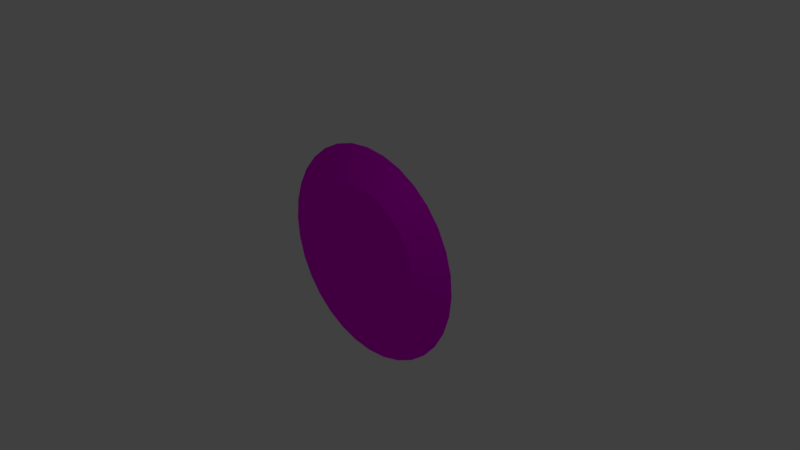 # Source: UFO.blend  (saved by Blender 2.79.7; exported with 4.5.12 LTS)
import bpy
from mathutils import Matrix  # noqa: F401  (used for matrix-valued properties, if any)

bpy.ops.wm.read_factory_settings(use_empty=True)
scene = bpy.context.scene
scene.name = 'Scene'

# ---- collections
col_collection_1 = bpy.data.collections.new('Collection 1'); scene.collection.children.link(col_collection_1)

# ---- images (referenced by path relative to the original .blend; pixels are not part of the script)
import os
ASSET_DIR = os.environ.get("B2B_ASSET_DIR", "")  # directory of the original .blend (textures are referenced by path, not embedded)
HERE = os.path.dirname(os.path.abspath(__file__))  # packed textures are extracted next to this script under _unpacked/

def load_image(name, relpath, width, height, colorspace="sRGB"):
    """Load a texture the original file referenced (path relative to the .blend, or extracted next to this script)."""
    p = next((c for c in (os.path.join(HERE, relpath), os.path.join(ASSET_DIR, relpath)) if relpath and os.path.exists(c)), "")
    if p:
        img = bpy.data.images.load(p, check_existing=True)
        img.name = name
    else:  # same state as the original file: an image datablock whose file is absent (Cycles renders it pink)
        img = bpy.data.images.new(name, width, height)
        img.source = "FILE"
        img.filepath = "//" + (relpath or name)
    img.colorspace_settings.name = colorspace
    return img
img_ufo_txt_png = load_image('UFO_txt.png', 'UFO_txt.png', 1024, 1024, 'sRGB')

# ---- materials (node trees are filled in below, after node groups)
mat_ufo_mat = bpy.data.materials.new('UFO_mat')
mat_ufo_mat.alpha_threshold = 0.0
mat_ufo_mat.roughness = 0.5
mat_ufo_mat.line_color = (0.0, 0.0, 0.0, 1.0)

# ---- material node trees
mat_ufo_mat.use_nodes = True; mat_ufo_mat.node_tree.nodes.clear()
_N = mat_ufo_mat.node_tree.nodes; _L = mat_ufo_mat.node_tree.links
n0 = _N.new('ShaderNodeOutputMaterial'); n0.name = 'Material Output'; n0.location = (300, 300)
n1 = _N.new('ShaderNodeBsdfDiffuse'); n1.name = 'Diffuse BSDF'; n1.location = (10, 300)
n2 = _N.new('ShaderNodeTexImage'); n2.name = 'Image Texture'; n2.location = (-334, 294)
n2.width = 140
n2.image = img_ufo_txt_png
_L.new(n1.outputs[0], n0.inputs[0])
_L.new(n2.outputs[0], n1.inputs[0])
n0.is_active_output = True

# ---- world
world_world = bpy.data.worlds.new('World'); scene.world = world_world
world_world.color = (0.05088, 0.05088, 0.05088)
world_world.use_sun_shadow = False
world_world.sun_shadow_jitter_overblur = 0.0

# ---- cameras
cam_camera = bpy.data.cameras.new('Camera')
cam_camera.clip_end = 100.0
cam_camera.lens = 35.0
cam_camera.sensor_width = 32.0
cam_camera.sensor_height = 18.0
cam_camera.ortho_scale = 7.314
cam_camera.dof.focus_distance = 0.0

# ---- lights
light_lamp = bpy.data.lights.new('Lamp', 'POINT')
light_lamp.transmission_factor = 0.0
light_lamp.cutoff_distance = 30.0
light_lamp.energy = 100.0
light_lamp.shadow_buffer_clip_start = 1.001
light_lamp.shadow_soft_size = 0.1
light_lamp.shadow_maximum_resolution = 0.006
light_lamp.use_absolute_resolution = True

# ---- meshes
me_cube = bpy.data.meshes.new('Cube')
me_cube.from_pydata([(0.9232, 0.1657, -0.3863), (0.9253, -0.1943, -0.3835), (0.8304, 0.1638, -0.5589), (0.8325, -0.1962, -0.5561), (0.7056, 0.1619, -0.7101), (0.7077, -0.1981, -0.7073), (0.9827, -0.1926, -0.1961), (0.9806, 0.1674, -0.1988), (1.002, -0.1909, -0.001035), (1.0, 0.169, -0.003796), (0.9837, -0.1896, 0.1941), (0.9816, 0.1704, 0.1913), (0.9273, -0.1884, 0.3818), (0.9252, 0.1715, 0.3791), (0.8353, -0.1876, 0.555), (0.8332, 0.1723, 0.5522), (0.7114, -0.1872, 0.7068), (0.7093, 0.1728, 0.7041), (0.5601, -0.1871, 0.8316), (0.5581, 0.1729, 0.8288), (0.3875, -0.1874, 0.9244), (0.3854, 0.1726, 0.9217), (0.2001, -0.1881, 0.9818), (0.198, 0.1719, 0.9791), (0.005021, -0.189, 1.002), (0.002932, 0.1709, 0.9988), (-0.1901, -0.1903, 0.9829), (-0.1922, 0.1697, 0.9801), (-0.3779, -0.1918, 0.9264), (-0.3799, 0.1681, 0.9237), (-0.551, -0.1935, 0.8345), (-0.5531, 0.1664, 0.8317), (-0.7028, -0.1954, 0.7105), (-0.7049, 0.1646, 0.7078), (-0.8276, -0.1973, 0.5593), (-0.8297, 0.1627, 0.5566), (-0.9204, -0.1991, 0.3867), (-0.9225, 0.1609, 0.3839), (-0.9778, -0.2009, 0.1992), (-0.9799, 0.1591, 0.1965), (-0.9975, -0.2025, 0.004217), (-0.9996, 0.1575, 0.001455), (-0.9788, -0.2039, -0.1909), (-0.9809, 0.1561, -0.1937), (-0.9224, -0.205, -0.3787), (-0.9245, 0.155, -0.3814), (-0.8304, -0.2058, -0.5518), (-0.8325, 0.1542, -0.5545), (-0.7065, -0.2062, -0.7036), (-0.7086, 0.1537, -0.7064), (-0.5553, -0.2063, -0.8284), (-0.5574, 0.1537, -0.8312), (-0.3826, -0.206, -0.9213), (-0.3847, 0.1539, -0.924), (-0.1952, -0.2054, -0.9786), (-0.1973, 0.1546, -0.9814), (-0.0001404, -0.2044, -0.9984), (-0.002229, 0.1556, -1.001), (0.195, -0.2031, -0.9797), (0.1929, 0.1568, -0.9824), (0.3827, -0.2016, -0.9233), (0.3806, 0.1584, -0.926), (0.5559, -0.1999, -0.8313), (0.5538, 0.1601, -0.8341), (1.222, -0.01594, -0.8202), (1.039, -0.01871, -1.043), (1.359, -0.0132, -0.5663), (1.443, -0.0106, -0.2905), (1.472, -0.008228, -0.003652), (1.445, -0.006186, 0.2834), (1.362, -0.004549, 0.5595), (1.227, -0.003381, 0.8142), (1.044, -0.002726, 1.038), (0.8218, -0.002609, 1.221), (0.5678, -0.003035, 1.358), (0.2921, -0.003987, 1.442), (0.005193, -0.005429, 1.471), (-0.2818, -0.007306, 1.444), (-0.558, -0.009545, 1.361), (-0.8127, -0.01206, 1.225), (-1.036, -0.01475, 1.043), (-1.22, -0.01753, 0.8206), (-1.356, -0.02027, 0.5667), (-1.441, -0.02287, 0.291), (-1.47, -0.02524, 0.004072), (-1.442, -0.02728, -0.283), (-1.359, -0.02892, -0.5591), (-1.224, -0.03009, -0.8138), (-1.041, -0.03074, -1.037), (-0.819, -0.03086, -1.221), (-0.565, -0.03043, -1.357), (-0.2893, -0.02948, -1.442), (-0.0024, -0.02804, -1.471), (0.2846, -0.02616, -1.443), (0.5608, -0.02392, -1.36), (0.8155, -0.02141, -1.225), (0.7763, 0.1653, -0.325), (0.6983, 0.1637, -0.4701), (0.5934, 0.1621, -0.5973), (0.8246, 0.1668, -0.1674), (0.8412, 0.1681, -0.003378), (0.8254, 0.1693, 0.1607), (0.778, 0.1702, 0.3186), (0.7007, 0.1709, 0.4641), (0.5964, 0.1713, 0.5918), (0.4693, 0.1713, 0.6967), (0.3241, 0.1711, 0.7748), (0.1665, 0.1705, 0.8231), (0.002522, 0.1697, 0.8396), (-0.1616, 0.1686, 0.8239), (-0.3194, 0.1674, 0.7765), (-0.465, 0.1659, 0.6992), (-0.5927, 0.1644, 0.5949), (-0.6976, 0.1628, 0.4678), (-0.7756, 0.1612, 0.3226), (-0.8239, 0.1597, 0.165), (-0.8405, 0.1584, 0.001037), (-0.8247, 0.1572, -0.163), (-0.7773, 0.1563, -0.3209), (-0.7, 0.1556, -0.4665), (-0.5957, 0.1553, -0.5941), (-0.4686, 0.1552, -0.699), (-0.3234, 0.1554, -0.7771), (-0.1658, 0.156, -0.8254), (-0.001819, 0.1568, -0.842), (0.1623, 0.1579, -0.8263), (0.3201, 0.1591, -0.7788), (0.4657, 0.1606, -0.7015), (0.2233, 0.5788, -0.09839), (0.2006, 0.5784, -0.1405), (0.1702, 0.5779, -0.1775), (0.2373, 0.5792, -0.05262), (0.2421, 0.5796, -0.004994), (0.2375, 0.58, 0.04265), (0.2238, 0.5802, 0.08849), (0.2013, 0.5804, 0.1308), (0.171, 0.5805, 0.1678), (0.1341, 0.5806, 0.1983), (0.09197, 0.5805, 0.221), (0.0462, 0.5803, 0.235), (-0.001426, 0.5801, 0.2398), (-0.04907, 0.5798, 0.2353), (-0.09492, 0.5794, 0.2215), (-0.1372, 0.579, 0.199), (-0.1743, 0.5786, 0.1688), (-0.2047, 0.5781, 0.1318), (-0.2274, 0.5776, 0.08968), (-0.2414, 0.5772, 0.04391), (-0.2462, 0.5768, -0.003712), (-0.2417, 0.5765, -0.05136), (-0.2279, 0.5762, -0.0972), (-0.2054, 0.576, -0.1395), (-0.1752, 0.5759, -0.1766), (-0.1382, 0.5759, -0.207), (-0.09608, 0.5759, -0.2297), (-0.05031, 0.5761, -0.2437), (-0.002687, 0.5763, -0.2485), (0.04496, 0.5767, -0.244), (0.0908, 0.577, -0.2302), (0.1331, 0.5774, -0.2077), (0.04976, 0.6515, -0.02672), (0.04451, 0.6514, -0.03649), (0.03745, 0.6513, -0.04505), (0.05301, 0.6516, -0.0161), (0.05413, 0.6517, -0.005063), (0.05307, 0.6518, 0.005984), (0.04988, 0.6519, 0.01661), (0.04467, 0.6519, 0.02641), (0.03765, 0.6519, 0.03501), (0.02909, 0.6519, 0.04207), (0.01932, 0.6519, 0.04733), (0.008706, 0.6519, 0.05058), (-0.002335, 0.6518, 0.0517), (-0.01338, 0.6517, 0.05064), (-0.02401, 0.6517, 0.04744), (-0.03381, 0.6516, 0.04224), (-0.04241, 0.6515, 0.03522), (-0.04947, 0.6514, 0.02666), (-0.05473, 0.6512, 0.01689), (-0.05798, 0.6511, 0.006276), (-0.05909, 0.6511, -0.004766), (-0.05803, 0.651, -0.01581), (-0.05484, 0.6509, -0.02644), (-0.04963, 0.6509, -0.03624), (-0.04261, 0.6508, -0.04484), (-0.03405, 0.6508, -0.0519), (-0.02428, 0.6509, -0.05716), (-0.01367, 0.6509, -0.06041), (-0.002627, 0.6509, -0.06152), (0.00842, 0.651, -0.06047), (0.01905, 0.6511, -0.05727), (0.02885, 0.6512, -0.05207)], [], [(64, 2, 0, 66), (65, 4, 2, 64), (66, 0, 7, 67), (67, 7, 9, 68), (68, 9, 11, 69), (69, 11, 13, 70), (70, 13, 15, 71), (71, 15, 17, 72), (72, 17, 19, 73), (73, 19, 21, 74), (74, 21, 23, 75), (75, 23, 25, 76), (76, 25, 27, 77), (77, 27, 29, 78), (78, 29, 31, 79), (79, 31, 33, 80), (80, 33, 35, 81), (81, 35, 37, 82), (82, 37, 39, 83), (83, 39, 41, 84), (84, 41, 43, 85), (85, 43, 45, 86), (86, 45, 47, 87), (87, 47, 49, 88), (88, 49, 51, 89), (89, 51, 53, 90), (90, 53, 55, 91), (91, 55, 57, 92), (92, 57, 59, 93), (93, 59, 61, 94), (3, 1, 6, 8, 10, 12, 14, 16, 18, 20, 22, 24, 26, 28, 30, 32, 34, 36, 38, 40, 42, 44, 46, 48, 50, 52, 54, 56, 58, 60, 62, 5), (94, 61, 63, 95), (95, 63, 4, 65), (13, 11, 101, 102), (62, 95, 65, 5), (60, 94, 95, 62), (58, 93, 94, 60), (56, 92, 93, 58), (54, 91, 92, 56), (52, 90, 91, 54), (50, 89, 90, 52), (48, 88, 89, 50), (46, 87, 88, 48), (44, 86, 87, 46), (42, 85, 86, 44), (40, 84, 85, 42), (38, 83, 84, 40), (36, 82, 83, 38), (34, 81, 82, 36), (32, 80, 81, 34), (30, 79, 80, 32), (28, 78, 79, 30), (26, 77, 78, 28), (24, 76, 77, 26), (22, 75, 76, 24), (20, 74, 75, 22), (18, 73, 74, 20), (16, 72, 73, 18), (14, 71, 72, 16), (12, 70, 71, 14), (10, 69, 70, 12), (8, 68, 69, 10), (6, 67, 68, 8), (1, 66, 67, 6), (5, 65, 64, 3), (3, 64, 66, 1), (115, 114, 146, 147), (31, 29, 110, 111), (49, 47, 119, 120), (2, 4, 98, 97), (23, 21, 106, 107), (41, 39, 115, 116), (59, 57, 124, 125), (15, 13, 102, 103), (33, 31, 111, 112), (51, 49, 120, 121), (7, 0, 96, 99), (25, 23, 107, 108), (43, 41, 116, 117), (61, 59, 125, 126), (17, 15, 103, 104), (35, 33, 112, 113), (53, 51, 121, 122), (9, 7, 99, 100), (27, 25, 108, 109), (45, 43, 117, 118), (63, 61, 126, 127), (19, 17, 104, 105), (37, 35, 113, 114), (55, 53, 122, 123), (0, 2, 97, 96), (11, 9, 100, 101), (29, 27, 109, 110), (47, 45, 118, 119), (4, 63, 127, 98), (21, 19, 105, 106), (39, 37, 114, 115), (57, 55, 123, 124), (150, 149, 181, 182), (102, 101, 133, 134), (116, 115, 147, 148), (103, 102, 134, 135), (117, 116, 148, 149), (104, 103, 135, 136), (118, 117, 149, 150), (105, 104, 136, 137), (119, 118, 150, 151), (106, 105, 137, 138), (120, 119, 151, 152), (107, 106, 138, 139), (121, 120, 152, 153), (108, 107, 139, 140), (122, 121, 153, 154), (109, 108, 140, 141), (123, 122, 154, 155), (110, 109, 141, 142), (96, 97, 129, 128), (124, 123, 155, 156), (111, 110, 142, 143), (97, 98, 130, 129), (125, 124, 156, 157), (112, 111, 143, 144), (99, 96, 128, 131), (126, 125, 157, 158), (113, 112, 144, 145), (100, 99, 131, 132), (127, 126, 158, 159), (114, 113, 145, 146), (101, 100, 132, 133), (98, 127, 159, 130), (160, 161, 162, 191, 190, 189, 188, 187, 186, 185, 184, 183, 182, 181, 180, 179, 178, 177, 176, 175, 174, 173, 172, 171, 170, 169, 168, 167, 166, 165, 164, 163), (137, 136, 168, 169), (151, 150, 182, 183), (138, 137, 169, 170), (152, 151, 183, 184), (139, 138, 170, 171), (153, 152, 184, 185), (140, 139, 171, 172), (154, 153, 185, 186), (141, 140, 172, 173), (155, 154, 186, 187), (142, 141, 173, 174), (128, 129, 161, 160), (156, 155, 187, 188), (143, 142, 174, 175), (129, 130, 162, 161), (157, 156, 188, 189), (144, 143, 175, 176), (131, 128, 160, 163), (158, 157, 189, 190), (145, 144, 176, 177), (132, 131, 163, 164), (159, 158, 190, 191), (146, 145, 177, 178), (133, 132, 164, 165), (130, 159, 191, 162), (147, 146, 178, 179), (134, 133, 165, 166), (148, 147, 179, 180), (135, 134, 166, 167), (149, 148, 180, 181), (136, 135, 167, 168)])
_uv = me_cube.uv_layers.new(name='UVMap')
_uv.uv.foreach_set('vector', [1.127, 0.5866, 1.251, 0.6375, 1.214, 0.6654, 1.072, 0.6276, 1.196, 0.5517, 1.298, 0.6138, 1.251, 0.6375, 1.127, 0.5866, 1.072, 0.6276, 1.214, 0.6654, 1.189, 0.6963, 1.035, 0.6732, 1.035, 0.6732, 1.189, 0.6963, 1.176, 0.7292, 1.016, 0.7215, 1.016, 0.7215, 1.176, 0.7292, 1.176, 0.7627, 1.016, 0.7707, 1.016, 0.7707, 1.176, 0.7627, 1.189, 0.7955, 1.035, 0.819, 1.035, 0.819, 1.189, 0.7955, 1.215, 0.8264, 1.073, 0.8645, 1.073, 0.8645, 1.215, 0.8264, 1.252, 0.8542, 1.128, 0.9053, 1.128, 0.9053, 1.252, 0.8542, 1.299, 0.8778, 1.198, 0.9401, 1.198, 0.9401, 1.299, 0.8778, 1.355, 0.8964, 1.28, 0.9674, 1.28, 0.9674, 1.355, 0.8964, 1.417, 0.9091, 1.371, 0.9861, 1.371, 0.9861, 1.417, 0.9091, 1.483, 0.9156, 1.467, 0.9956, 1.467, 0.9956, 1.483, 0.9156, 1.55, 0.9155, 1.566, 0.9955, 1.566, 0.9955, 1.55, 0.9155, 1.615, 0.9089, 1.662, 0.9858, 1.662, 0.9858, 1.615, 0.9089, 1.677, 0.896, 1.753, 0.9669, 1.753, 0.9669, 1.677, 0.896, 1.733, 0.8774, 1.835, 0.9395, 1.835, 0.9395, 1.733, 0.8774, 1.78, 0.8537, 1.905, 0.9046, 1.905, 0.9046, 1.78, 0.8537, 1.817, 0.8258, 1.959, 0.8636, 1.959, 0.8636, 1.817, 0.8258, 1.843, 0.7948, 1.997, 0.818, 1.997, 0.818, 1.843, 0.7948, 1.856, 0.762, 2.016, 0.7697, 2.016, 0.7697, 1.856, 0.762, 1.855, 0.7285, 2.016, 0.7205, 2.016, 0.7205, 1.855, 0.7285, 1.842, 0.6957, 1.996, 0.6722, 1.996, 0.6722, 1.842, 0.6957, 1.817, 0.6648, 1.958, 0.6267, 1.958, 0.6267, 1.817, 0.6648, 1.779, 0.637, 1.903, 0.5858, 1.903, 0.5858, 1.779, 0.637, 1.732, 0.6134, 1.834, 0.5511, 1.834, 0.5511, 1.732, 0.6134, 1.676, 0.5948, 1.752, 0.5238, 1.752, 0.5238, 1.676, 0.5948, 1.614, 0.5821, 1.661, 0.5051, 1.661, 0.5051, 1.614, 0.5821, 1.548, 0.5756, 1.564, 0.4955, 1.564, 0.4955, 1.548, 0.5756, 1.481, 0.5757, 1.465, 0.4956, 1.465, 0.4956, 1.481, 0.5757, 1.416, 0.5823, 1.369, 0.5053, 0.7328, 0.8784, 0.6772, 0.897, 0.6154, 0.9099, 0.5498, 0.9165, 0.4828, 0.9166, 0.4171, 0.9101, 0.3552, 0.8974, 0.2995, 0.8788, 0.252, 0.8552, 0.2147, 0.8274, 0.189, 0.7965, 0.1758, 0.7637, 0.1756, 0.7302, 0.1886, 0.6973, 0.2141, 0.6664, 0.2512, 0.6385, 0.2984, 0.6148, 0.354, 0.5961, 0.4158, 0.5833, 0.4815, 0.5767, 0.5484, 0.5766, 0.6141, 0.5831, 0.676, 0.5958, 0.7318, 0.6144, 0.7792, 0.638, 0.8165, 0.6658, 0.8423, 0.6967, 0.8555, 0.7295, 0.8556, 0.763, 0.8427, 0.7958, 0.8172, 0.8268, 0.7801, 0.8547, 1.369, 0.5053, 1.416, 0.5823, 1.354, 0.5951, 1.278, 0.5243, 1.278, 0.5243, 1.354, 0.5951, 1.298, 0.6138, 1.196, 0.5517, 1.189, 0.7955, 1.176, 0.7627, 1.23, 0.76, 1.241, 0.7876, 0.8172, 0.8268, 0.9592, 0.8646, 0.9046, 0.9056, 0.7801, 0.8547, 0.8427, 0.7958, 0.9967, 0.819, 0.9592, 0.8646, 0.8172, 0.8268, 0.8556, 0.763, 1.016, 0.7707, 0.9967, 0.819, 0.8427, 0.7958, 0.8555, 0.7295, 1.016, 0.7215, 1.016, 0.7707, 0.8556, 0.763, 0.8423, 0.6967, 0.9961, 0.6732, 1.016, 0.7215, 0.8555, 0.7295, 0.8165, 0.6658, 0.9582, 0.6277, 0.9961, 0.6732, 0.8423, 0.6967, 0.7792, 0.638, 0.9034, 0.5868, 0.9582, 0.6277, 0.8165, 0.6658, 0.7318, 0.6144, 0.8336, 0.5521, 0.9034, 0.5868, 0.7792, 0.638, 0.676, 0.5958, 0.7516, 0.5248, 0.8336, 0.5521, 0.7318, 0.6144, 0.6141, 0.5831, 0.6605, 0.5061, 0.7516, 0.5248, 0.676, 0.5958, 0.5484, 0.5766, 0.5639, 0.4965, 0.6605, 0.5061, 0.6141, 0.5831, 0.4815, 0.5767, 0.4654, 0.4966, 0.5639, 0.4965, 0.5484, 0.5766, 0.4158, 0.5833, 0.3688, 0.5063, 0.4654, 0.4966, 0.4815, 0.5767, 0.354, 0.5961, 0.2779, 0.5253, 0.3688, 0.5063, 0.4158, 0.5833, 0.2984, 0.6148, 0.1961, 0.5527, 0.2779, 0.5253, 0.354, 0.5961, 0.2512, 0.6385, 0.1266, 0.5876, 0.1961, 0.5527, 0.2984, 0.6148, 0.2141, 0.6664, 0.07206, 0.6286, 0.1266, 0.5876, 0.2512, 0.6385, 0.1886, 0.6973, 0.03455, 0.6742, 0.07206, 0.6286, 0.2141, 0.6664, 0.1756, 0.7302, 0.01553, 0.7225, 0.03455, 0.6742, 0.1886, 0.6973, 0.1758, 0.7637, 0.01573, 0.7717, 0.01553, 0.7225, 0.1756, 0.7302, 0.189, 0.7965, 0.03513, 0.82, 0.01573, 0.7717, 0.1758, 0.7637, 0.2147, 0.8274, 0.07301, 0.8655, 0.03513, 0.82, 0.189, 0.7965, 0.252, 0.8552, 0.1279, 0.9063, 0.07301, 0.8655, 0.2147, 0.8274, 0.2995, 0.8788, 0.1977, 0.9411, 0.1279, 0.9063, 0.252, 0.8552, 0.3552, 0.8974, 0.2797, 0.9684, 0.1977, 0.9411, 0.2995, 0.8788, 0.4171, 0.9101, 0.3707, 0.9871, 0.2797, 0.9684, 0.3552, 0.8974, 0.4828, 0.9166, 0.4674, 0.9966, 0.3707, 0.9871, 0.4171, 0.9101, 0.5498, 0.9165, 0.5659, 0.9965, 0.4674, 0.9966, 0.4828, 0.9166, 0.6154, 0.9099, 0.6624, 0.9868, 0.5659, 0.9965, 0.5498, 0.9165, 0.6772, 0.897, 0.7533, 0.9679, 0.6624, 0.9868, 0.6154, 0.9099, 0.7801, 0.8547, 0.9046, 0.9056, 0.8351, 0.9405, 0.7328, 0.8784, 0.7328, 0.8784, 0.8351, 0.9405, 0.7533, 0.9679, 0.6772, 0.897, 0.4479, 0.4148, 0.3959, 0.404, 0.4919, 0.3141, 0.507, 0.3172, 1.677, 0.896, 1.615, 0.9089, 1.6, 0.8829, 1.652, 0.8721, 1.779, 0.637, 1.817, 0.6648, 1.769, 0.6777, 1.737, 0.6543, 1.251, 0.6375, 1.298, 0.6138, 1.333, 0.6348, 1.293, 0.6547, 1.417, 0.9091, 1.355, 0.8964, 1.381, 0.8724, 1.433, 0.8831, 1.856, 0.762, 1.843, 0.7948, 1.791, 0.787, 1.801, 0.7594, 1.481, 0.5757, 1.548, 0.5756, 1.543, 0.6027, 1.487, 0.6027, 1.215, 0.8264, 1.189, 0.7955, 1.241, 0.7876, 1.263, 0.8135, 1.733, 0.8774, 1.677, 0.896, 1.652, 0.8721, 1.698, 0.8564, 1.732, 0.6134, 1.779, 0.637, 1.737, 0.6543, 1.697, 0.6344, 1.189, 0.6963, 1.214, 0.6654, 1.262, 0.6782, 1.241, 0.7042, 1.483, 0.9156, 1.417, 0.9091, 1.433, 0.8831, 1.488, 0.8885, 1.855, 0.7285, 1.856, 0.762, 1.801, 0.7594, 1.801, 0.7312, 1.416, 0.5823, 1.481, 0.5757, 1.487, 0.6027, 1.432, 0.6083, 1.252, 0.8542, 1.215, 0.8264, 1.263, 0.8135, 1.294, 0.8369, 1.78, 0.8537, 1.733, 0.8774, 1.698, 0.8564, 1.738, 0.8365, 1.676, 0.5948, 1.732, 0.6134, 1.697, 0.6344, 1.65, 0.6188, 1.176, 0.7292, 1.189, 0.6963, 1.241, 0.7042, 1.23, 0.7318, 1.55, 0.9155, 1.483, 0.9156, 1.488, 0.8885, 1.544, 0.8885, 1.842, 0.6957, 1.855, 0.7285, 1.801, 0.7312, 1.79, 0.7036, 1.354, 0.5951, 1.416, 0.5823, 1.432, 0.6083, 1.38, 0.6191, 1.299, 0.8778, 1.252, 0.8542, 1.294, 0.8369, 1.334, 0.8568, 1.817, 0.8258, 1.78, 0.8537, 1.738, 0.8365, 1.769, 0.813, 1.614, 0.5821, 1.676, 0.5948, 1.65, 0.6188, 1.598, 0.6081, 1.214, 0.6654, 1.251, 0.6375, 1.293, 0.6547, 1.262, 0.6782, 1.176, 0.7627, 1.176, 0.7292, 1.23, 0.7318, 1.23, 0.76, 1.615, 0.9089, 1.55, 0.9155, 1.544, 0.8885, 1.6, 0.8829, 1.817, 0.6648, 1.842, 0.6957, 1.79, 0.7036, 1.769, 0.6777, 1.298, 0.6138, 1.354, 0.5951, 1.38, 0.6191, 1.333, 0.6348, 1.355, 0.8964, 1.299, 0.8778, 1.334, 0.8568, 1.381, 0.8724, 1.843, 0.7948, 1.817, 0.8258, 1.769, 0.813, 1.791, 0.787, 1.548, 0.5756, 1.614, 0.5821, 1.598, 0.6081, 1.543, 0.6027, 0.5555, 0.3172, 0.5394, 0.3188, 0.5331, 0.287, 0.5369, 0.2866, 0.4479, 0.1399, 0.5031, 0.1344, 0.5231, 0.2358, 0.507, 0.2374, 0.5031, 0.4202, 0.4479, 0.4148, 0.507, 0.3172, 0.5231, 0.3188, 0.3959, 0.1507, 0.4479, 0.1399, 0.507, 0.2374, 0.4919, 0.2406, 0.5594, 0.4202, 0.5031, 0.4202, 0.5231, 0.3188, 0.5394, 0.3188, 0.3491, 0.1663, 0.3959, 0.1507, 0.4919, 0.2406, 0.4783, 0.2451, 0.6146, 0.4148, 0.5594, 0.4202, 0.5394, 0.3188, 0.5555, 0.3172, 0.3092, 0.1862, 0.3491, 0.1663, 0.4783, 0.2451, 0.4668, 0.2509, 0.6666, 0.404, 0.6146, 0.4148, 0.5555, 0.3172, 0.5706, 0.3141, 0.278, 0.2097, 0.3092, 0.1862, 0.4668, 0.2509, 0.4577, 0.2577, 0.7134, 0.3883, 0.6666, 0.404, 0.5706, 0.3141, 0.5842, 0.3096, 0.2564, 0.2357, 0.278, 0.2097, 0.4577, 0.2577, 0.4514, 0.2652, 0.7533, 0.3684, 0.7134, 0.3883, 0.5842, 0.3096, 0.5957, 0.3038, 0.2454, 0.2633, 0.2564, 0.2357, 0.4514, 0.2652, 0.4483, 0.2733, 0.7845, 0.345, 0.7533, 0.3684, 0.5957, 0.3038, 0.6048, 0.297, 0.2454, 0.2914, 0.2454, 0.2633, 0.4483, 0.2733, 0.4483, 0.2814, 0.8061, 0.319, 0.7845, 0.345, 0.6048, 0.297, 0.6111, 0.2894, 0.2564, 0.319, 0.2454, 0.2914, 0.4483, 0.2814, 0.4514, 0.2894, 0.6666, 0.1507, 0.7134, 0.1663, 0.5842, 0.2451, 0.5706, 0.2406, 0.8171, 0.2914, 0.8061, 0.319, 0.6111, 0.2894, 0.6142, 0.2814, 0.278, 0.345, 0.2564, 0.319, 0.4514, 0.2894, 0.4577, 0.297, 0.7134, 0.1663, 0.7533, 0.1862, 0.5957, 0.2509, 0.5842, 0.2451, 0.8171, 0.2633, 0.8171, 0.2914, 0.6142, 0.2814, 0.6142, 0.2733, 0.3092, 0.3684, 0.278, 0.345, 0.4577, 0.297, 0.4668, 0.3038, 0.6146, 0.1399, 0.6666, 0.1507, 0.5706, 0.2406, 0.5555, 0.2374, 0.8061, 0.2357, 0.8171, 0.2633, 0.6142, 0.2733, 0.6111, 0.2652, 0.3491, 0.3883, 0.3092, 0.3684, 0.4668, 0.3038, 0.4783, 0.3096, 0.5594, 0.1344, 0.6146, 0.1399, 0.5555, 0.2374, 0.5394, 0.2358, 0.7845, 0.2097, 0.8061, 0.2357, 0.6111, 0.2652, 0.6048, 0.2577, 0.3959, 0.404, 0.3491, 0.3883, 0.4783, 0.3096, 0.4919, 0.3141, 0.5031, 0.1344, 0.5594, 0.1344, 0.5394, 0.2358, 0.5231, 0.2358, 0.7533, 0.1862, 0.7845, 0.2097, 0.6048, 0.2577, 0.5957, 0.2509, 0.5404, 0.2688, 0.5435, 0.2699, 0.5462, 0.2712, 0.5483, 0.2728, 0.5498, 0.2745, 0.5505, 0.2764, 0.5505, 0.2783, 0.5498, 0.2802, 0.5483, 0.2819, 0.5462, 0.2835, 0.5435, 0.2848, 0.5404, 0.2859, 0.5369, 0.2866, 0.5331, 0.287, 0.5294, 0.287, 0.5256, 0.2866, 0.5221, 0.2859, 0.519, 0.2848, 0.5163, 0.2835, 0.5142, 0.2819, 0.5127, 0.2802, 0.512, 0.2783, 0.512, 0.2764, 0.5127, 0.2745, 0.5142, 0.2728, 0.5163, 0.2712, 0.519, 0.2699, 0.5221, 0.2688, 0.5256, 0.2681, 0.5294, 0.2677, 0.5331, 0.2677, 0.5369, 0.2681, 0.4668, 0.2509, 0.4783, 0.2451, 0.519, 0.2699, 0.5163, 0.2712, 0.5706, 0.3141, 0.5555, 0.3172, 0.5369, 0.2866, 0.5404, 0.2859, 0.4577, 0.2577, 0.4668, 0.2509, 0.5163, 0.2712, 0.5142, 0.2728, 0.5842, 0.3096, 0.5706, 0.3141, 0.5404, 0.2859, 0.5435, 0.2848, 0.4514, 0.2652, 0.4577, 0.2577, 0.5142, 0.2728, 0.5127, 0.2745, 0.5957, 0.3038, 0.5842, 0.3096, 0.5435, 0.2848, 0.5462, 0.2835, 0.4483, 0.2733, 0.4514, 0.2652, 0.5127, 0.2745, 0.512, 0.2764, 0.6048, 0.297, 0.5957, 0.3038, 0.5462, 0.2835, 0.5483, 0.2819, 0.4483, 0.2814, 0.4483, 0.2733, 0.512, 0.2764, 0.512, 0.2783, 0.6111, 0.2894, 0.6048, 0.297, 0.5483, 0.2819, 0.5498, 0.2802, 0.4514, 0.2894, 0.4483, 0.2814, 0.512, 0.2783, 0.5127, 0.2802, 0.5706, 0.2406, 0.5842, 0.2451, 0.5435, 0.2699, 0.5404, 0.2688, 0.6142, 0.2814, 0.6111, 0.2894, 0.5498, 0.2802, 0.5505, 0.2783, 0.4577, 0.297, 0.4514, 0.2894, 0.5127, 0.2802, 0.5142, 0.2819, 0.5842, 0.2451, 0.5957, 0.2509, 0.5462, 0.2712, 0.5435, 0.2699, 0.6142, 0.2733, 0.6142, 0.2814, 0.5505, 0.2783, 0.5505, 0.2764, 0.4668, 0.3038, 0.4577, 0.297, 0.5142, 0.2819, 0.5163, 0.2835, 0.5555, 0.2374, 0.5706, 0.2406, 0.5404, 0.2688, 0.5369, 0.2681, 0.6111, 0.2652, 0.6142, 0.2733, 0.5505, 0.2764, 0.5498, 0.2745, 0.4783, 0.3096, 0.4668, 0.3038, 0.5163, 0.2835, 0.519, 0.2848, 0.5394, 0.2358, 0.5555, 0.2374, 0.5369, 0.2681, 0.5331, 0.2677, 0.6048, 0.2577, 0.6111, 0.2652, 0.5498, 0.2745, 0.5483, 0.2728, 0.4919, 0.3141, 0.4783, 0.3096, 0.519, 0.2848, 0.5221, 0.2859, 0.5231, 0.2358, 0.5394, 0.2358, 0.5331, 0.2677, 0.5294, 0.2677, 0.5957, 0.2509, 0.6048, 0.2577, 0.5483, 0.2728, 0.5462, 0.2712, 0.507, 0.3172, 0.4919, 0.3141, 0.5221, 0.2859, 0.5256, 0.2866, 0.507, 0.2374, 0.5231, 0.2358, 0.5294, 0.2677, 0.5256, 0.2681, 0.5231, 0.3188, 0.507, 0.3172, 0.5256, 0.2866, 0.5294, 0.287, 0.4919, 0.2406, 0.507, 0.2374, 0.5256, 0.2681, 0.5221, 0.2688, 0.5394, 0.3188, 0.5231, 0.3188, 0.5294, 0.287, 0.5331, 0.287, 0.4783, 0.2451, 0.4919, 0.2406, 0.5221, 0.2688, 0.519, 0.2699])
me_cube.materials.append(mat_ufo_mat)
me_cube.use_remesh_preserve_volume = False
me_cube.use_remesh_preserve_attributes = False
me_cube.use_mirror_vertex_groups = False
me_cube.update()

# ---- objects
ob_cube = bpy.data.objects.new('Cube', me_cube)
ob_lamp = bpy.data.objects.new('Lamp', light_lamp)
ob_camera = bpy.data.objects.new('Camera', cam_camera)

# ---- transforms, parenting, visibility, modifiers, constraints
ob_cube.location = (0.0, 0.0, 0.0)
ob_cube.lock_rotations_4d = False
ob_cube.empty_display_type = 'ARROWS'
ob_cube.lineart.crease_threshold = 0.0
ob_lamp.location = (4.076, 1.005, 5.904)
ob_lamp.rotation_euler = (0.6503, 0.05522, 1.866)
ob_lamp.lock_rotations_4d = False
ob_lamp.empty_display_type = 'ARROWS'
ob_lamp.color = (0.0, 0.0, 0.0, 0.0)
ob_lamp.lineart.crease_threshold = 0.0
ob_camera.location = (7.481, -6.508, 5.344)
ob_camera.rotation_euler = (1.109, 0.0, 0.8149)
ob_camera.lock_rotations_4d = False
ob_camera.empty_display_type = 'ARROWS'
ob_camera.color = (0.0, 0.0, 0.0, 0.0)
ob_camera.display_type = 'WIRE'
ob_camera.lineart.crease_threshold = 0.0

# ---- collection membership
col_collection_1.objects.link(ob_cube)
col_collection_1.objects.link(ob_lamp)
col_collection_1.objects.link(ob_camera)

# ---- scene / render settings (as saved in the file)
scene.camera = ob_camera
scene.frame_start = 1; scene.frame_end = 250; scene.frame_set(1)
scene.render.engine = 'CYCLES'
scene.render.resolution_percentage = 50
scene.render.dither_intensity = 0.0
scene.cycles.use_denoising = False
scene.cycles.samples = 128
scene.cycles.sampling_pattern = 'TABULATED_SOBOL'
scene.cycles.use_adaptive_sampling = False
scene.cycles.use_light_tree = False
scene.view_settings.view_transform = 'Standard'
bpy.context.view_layer.update()

